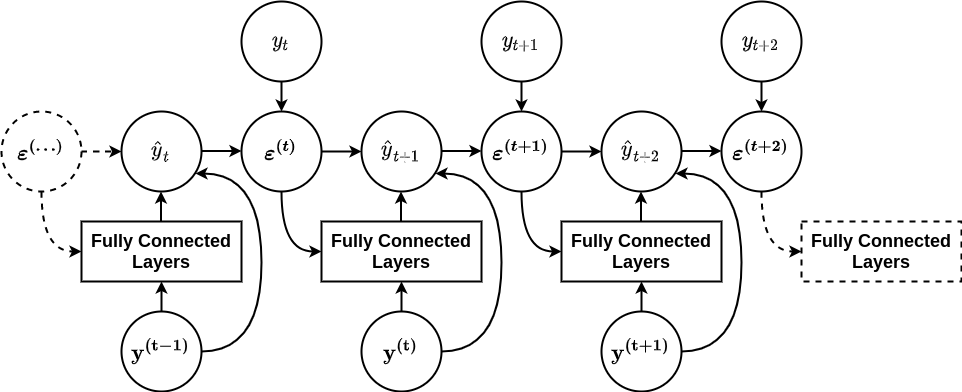

The diagram above was exported from draw.io. Its source (the exported page's mxGraphModel, read from the mxfile embedded in the PNG):
<mxGraphModel dx="782" dy="694" grid="1" gridSize="10" guides="1" tooltips="1" connect="1" arrows="1" fold="1" page="1" pageScale="1" pageWidth="1169" pageHeight="827" background="none" math="1" shadow="0">
  <root>
    <mxCell id="0" />
    <mxCell id="1" parent="0" />
    <mxCell id="srbh_tsi9MreeWHX0Wgp-1" value="&lt;font style=&quot;font-size: 18px&quot;&gt;$$\mathbf{&lt;br&gt;y^{(t-1)}}$$&lt;/font&gt;" style="ellipse;whiteSpace=wrap;html=1;aspect=fixed;strokeWidth=2;" parent="1" vertex="1">
      <mxGeometry x="150" y="460" width="80" height="80" as="geometry" />
    </mxCell>
    <mxCell id="AkdKQtGFoSiCeoUDkA1E-2" style="orthogonalLoop=1;jettySize=auto;html=1;strokeWidth=2;edgeStyle=orthogonalEdgeStyle;sketch=0;endArrow=classic;endFill=1;curved=1;entryX=0.5;entryY=1;entryDx=0;entryDy=0;" parent="1" source="srbh_tsi9MreeWHX0Wgp-1" target="AkdKQtGFoSiCeoUDkA1E-4" edge="1">
      <mxGeometry relative="1" as="geometry">
        <mxPoint x="232.5" y="312.5" as="targetPoint" />
        <mxPoint x="190" y="160" as="sourcePoint" />
        <Array as="points">
          <mxPoint x="190" y="440" />
          <mxPoint x="190" y="440" />
        </Array>
      </mxGeometry>
    </mxCell>
    <mxCell id="AkdKQtGFoSiCeoUDkA1E-4" value="&lt;b style=&quot;font-size: 18px&quot;&gt;Fully Connected&lt;br&gt;Layers&lt;/b&gt;" style="rounded=0;whiteSpace=wrap;html=1;strokeColor=#000000;strokeWidth=2;" parent="1" vertex="1">
      <mxGeometry x="110" y="370" width="160" height="60" as="geometry" />
    </mxCell>
    <mxCell id="GIUySOwUNMZqINCfkz4L-2" value="&lt;font style=&quot;font-size: 18px&quot;&gt;$$\hat y_t$$&lt;/font&gt;" style="ellipse;whiteSpace=wrap;html=1;aspect=fixed;strokeWidth=2;" vertex="1" parent="1">
      <mxGeometry x="150" y="260" width="80" height="80" as="geometry" />
    </mxCell>
    <mxCell id="GIUySOwUNMZqINCfkz4L-3" style="orthogonalLoop=1;jettySize=auto;html=1;strokeWidth=2;edgeStyle=orthogonalEdgeStyle;sketch=0;endArrow=classic;endFill=1;curved=1;entryX=0.5;entryY=1;entryDx=0;entryDy=0;" edge="1" parent="1">
      <mxGeometry relative="1" as="geometry">
        <mxPoint x="189.5" y="340" as="targetPoint" />
        <mxPoint x="189.5" y="370" as="sourcePoint" />
        <Array as="points">
          <mxPoint x="189.5" y="350" />
          <mxPoint x="189.5" y="350" />
        </Array>
      </mxGeometry>
    </mxCell>
    <mxCell id="GIUySOwUNMZqINCfkz4L-4" value="&lt;font style=&quot;font-size: 18px&quot;&gt;$$&lt;br&gt;\boldsymbol{&lt;br&gt;\varepsilon^{(\dots)}&lt;br&gt;}$$&lt;/font&gt;" style="ellipse;whiteSpace=wrap;html=1;aspect=fixed;strokeWidth=2;dashed=1;" vertex="1" parent="1">
      <mxGeometry x="30" y="260" width="80" height="80" as="geometry" />
    </mxCell>
    <mxCell id="GIUySOwUNMZqINCfkz4L-7" style="orthogonalLoop=1;jettySize=auto;html=1;strokeWidth=2;edgeStyle=orthogonalEdgeStyle;sketch=0;endArrow=classic;endFill=1;curved=1;entryX=0;entryY=0.5;entryDx=0;entryDy=0;exitX=1;exitY=0.5;exitDx=0;exitDy=0;dashed=1;" edge="1" parent="1" source="GIUySOwUNMZqINCfkz4L-4" target="GIUySOwUNMZqINCfkz4L-2">
      <mxGeometry relative="1" as="geometry">
        <mxPoint x="110" y="270" as="targetPoint" />
        <mxPoint x="110" y="300" as="sourcePoint" />
        <Array as="points" />
      </mxGeometry>
    </mxCell>
    <mxCell id="GIUySOwUNMZqINCfkz4L-8" style="orthogonalLoop=1;jettySize=auto;html=1;strokeWidth=2;edgeStyle=orthogonalEdgeStyle;sketch=0;endArrow=classic;endFill=1;curved=1;entryX=0;entryY=0.5;entryDx=0;entryDy=0;exitX=0.5;exitY=1;exitDx=0;exitDy=0;dashed=1;" edge="1" parent="1" source="GIUySOwUNMZqINCfkz4L-4" target="AkdKQtGFoSiCeoUDkA1E-4">
      <mxGeometry relative="1" as="geometry">
        <mxPoint x="70" y="399.5" as="targetPoint" />
        <mxPoint x="10" y="399.5" as="sourcePoint" />
        <Array as="points" />
      </mxGeometry>
    </mxCell>
    <mxCell id="GIUySOwUNMZqINCfkz4L-9" style="orthogonalLoop=1;jettySize=auto;html=1;strokeWidth=2;edgeStyle=orthogonalEdgeStyle;sketch=0;endArrow=classic;endFill=1;curved=1;exitX=1;exitY=0.5;exitDx=0;exitDy=0;entryX=0.925;entryY=0.775;entryDx=0;entryDy=0;entryPerimeter=0;" edge="1" parent="1" source="srbh_tsi9MreeWHX0Wgp-1" target="GIUySOwUNMZqINCfkz4L-2">
      <mxGeometry relative="1" as="geometry">
        <mxPoint x="225" y="310" as="targetPoint" />
        <mxPoint x="300" y="500" as="sourcePoint" />
        <Array as="points">
          <mxPoint x="290" y="500" />
          <mxPoint x="290" y="322" />
        </Array>
      </mxGeometry>
    </mxCell>
    <mxCell id="GIUySOwUNMZqINCfkz4L-11" value="&lt;font style=&quot;font-size: 18px&quot;&gt;$$\boldsymbol{&lt;br&gt;\varepsilon^{(t)}}$$&lt;/font&gt;" style="ellipse;whiteSpace=wrap;html=1;aspect=fixed;strokeWidth=2;" vertex="1" parent="1">
      <mxGeometry x="270" y="260" width="80" height="80" as="geometry" />
    </mxCell>
    <mxCell id="GIUySOwUNMZqINCfkz4L-12" style="orthogonalLoop=1;jettySize=auto;html=1;strokeWidth=2;edgeStyle=orthogonalEdgeStyle;sketch=0;endArrow=classic;endFill=1;curved=1;entryX=0;entryY=0.5;entryDx=0;entryDy=0;exitX=1;exitY=0.5;exitDx=0;exitDy=0;" edge="1" parent="1">
      <mxGeometry relative="1" as="geometry">
        <mxPoint x="270" y="299.5" as="targetPoint" />
        <mxPoint x="230" y="299.5" as="sourcePoint" />
        <Array as="points" />
      </mxGeometry>
    </mxCell>
    <mxCell id="GIUySOwUNMZqINCfkz4L-13" value="&lt;font style=&quot;font-size: 18px&quot;&gt;$$\mathbf{&lt;br&gt;y^{(t)}}$$&lt;/font&gt;" style="ellipse;whiteSpace=wrap;html=1;aspect=fixed;strokeWidth=2;" vertex="1" parent="1">
      <mxGeometry x="390" y="460" width="80" height="80" as="geometry" />
    </mxCell>
    <mxCell id="GIUySOwUNMZqINCfkz4L-14" style="orthogonalLoop=1;jettySize=auto;html=1;strokeWidth=2;edgeStyle=orthogonalEdgeStyle;sketch=0;endArrow=classic;endFill=1;curved=1;entryX=0.5;entryY=1;entryDx=0;entryDy=0;" edge="1" parent="1" source="GIUySOwUNMZqINCfkz4L-13" target="GIUySOwUNMZqINCfkz4L-15">
      <mxGeometry relative="1" as="geometry">
        <mxPoint x="472.5" y="312.5" as="targetPoint" />
        <mxPoint x="430" y="160" as="sourcePoint" />
        <Array as="points">
          <mxPoint x="430" y="440" />
          <mxPoint x="430" y="440" />
        </Array>
      </mxGeometry>
    </mxCell>
    <mxCell id="GIUySOwUNMZqINCfkz4L-15" value="&lt;b style=&quot;font-size: 18px&quot;&gt;Fully Connected&lt;br&gt;Layers&lt;/b&gt;" style="rounded=0;whiteSpace=wrap;html=1;strokeColor=#000000;strokeWidth=2;" vertex="1" parent="1">
      <mxGeometry x="350" y="370" width="160" height="60" as="geometry" />
    </mxCell>
    <mxCell id="GIUySOwUNMZqINCfkz4L-16" value="&lt;font style=&quot;font-size: 18px&quot;&gt;$$\hat y_{t+1}$$&lt;/font&gt;" style="ellipse;whiteSpace=wrap;html=1;aspect=fixed;strokeWidth=2;" vertex="1" parent="1">
      <mxGeometry x="390" y="260" width="80" height="80" as="geometry" />
    </mxCell>
    <mxCell id="GIUySOwUNMZqINCfkz4L-17" style="orthogonalLoop=1;jettySize=auto;html=1;strokeWidth=2;edgeStyle=orthogonalEdgeStyle;sketch=0;endArrow=classic;endFill=1;curved=1;entryX=0.5;entryY=1;entryDx=0;entryDy=0;" edge="1" parent="1">
      <mxGeometry relative="1" as="geometry">
        <mxPoint x="429.5" y="340" as="targetPoint" />
        <mxPoint x="429.5" y="370" as="sourcePoint" />
        <Array as="points">
          <mxPoint x="429.5" y="350" />
          <mxPoint x="429.5" y="350" />
        </Array>
      </mxGeometry>
    </mxCell>
    <mxCell id="GIUySOwUNMZqINCfkz4L-19" style="orthogonalLoop=1;jettySize=auto;html=1;strokeWidth=2;edgeStyle=orthogonalEdgeStyle;sketch=0;endArrow=classic;endFill=1;curved=1;entryX=0;entryY=0.5;entryDx=0;entryDy=0;exitX=1;exitY=0.5;exitDx=0;exitDy=0;" edge="1" parent="1" target="GIUySOwUNMZqINCfkz4L-16">
      <mxGeometry relative="1" as="geometry">
        <mxPoint x="350" y="270" as="targetPoint" />
        <mxPoint x="350" y="300" as="sourcePoint" />
        <Array as="points" />
      </mxGeometry>
    </mxCell>
    <mxCell id="GIUySOwUNMZqINCfkz4L-20" style="orthogonalLoop=1;jettySize=auto;html=1;strokeWidth=2;edgeStyle=orthogonalEdgeStyle;sketch=0;endArrow=classic;endFill=1;curved=1;entryX=0;entryY=0.5;entryDx=0;entryDy=0;exitX=0.5;exitY=1;exitDx=0;exitDy=0;" edge="1" parent="1" source="GIUySOwUNMZqINCfkz4L-11" target="GIUySOwUNMZqINCfkz4L-15">
      <mxGeometry relative="1" as="geometry">
        <mxPoint x="420" y="399.5" as="targetPoint" />
        <mxPoint x="420" y="340" as="sourcePoint" />
        <Array as="points" />
      </mxGeometry>
    </mxCell>
    <mxCell id="GIUySOwUNMZqINCfkz4L-21" style="orthogonalLoop=1;jettySize=auto;html=1;strokeWidth=2;edgeStyle=orthogonalEdgeStyle;sketch=0;endArrow=classic;endFill=1;curved=1;exitX=1;exitY=0.5;exitDx=0;exitDy=0;entryX=0.925;entryY=0.775;entryDx=0;entryDy=0;entryPerimeter=0;" edge="1" parent="1" source="GIUySOwUNMZqINCfkz4L-13" target="GIUySOwUNMZqINCfkz4L-16">
      <mxGeometry relative="1" as="geometry">
        <mxPoint x="465" y="310" as="targetPoint" />
        <mxPoint x="540" y="500" as="sourcePoint" />
        <Array as="points">
          <mxPoint x="530" y="500" />
          <mxPoint x="530" y="322" />
        </Array>
      </mxGeometry>
    </mxCell>
    <mxCell id="GIUySOwUNMZqINCfkz4L-22" value="&lt;font style=&quot;font-size: 18px&quot;&gt;$$\boldsymbol{&lt;br&gt;\varepsilon^{(t+1)}}$$&lt;/font&gt;" style="ellipse;whiteSpace=wrap;html=1;aspect=fixed;strokeWidth=2;" vertex="1" parent="1">
      <mxGeometry x="510" y="260" width="80" height="80" as="geometry" />
    </mxCell>
    <mxCell id="GIUySOwUNMZqINCfkz4L-23" style="orthogonalLoop=1;jettySize=auto;html=1;strokeWidth=2;edgeStyle=orthogonalEdgeStyle;sketch=0;endArrow=classic;endFill=1;curved=1;entryX=0;entryY=0.5;entryDx=0;entryDy=0;exitX=1;exitY=0.5;exitDx=0;exitDy=0;" edge="1" parent="1">
      <mxGeometry relative="1" as="geometry">
        <mxPoint x="510" y="299.5" as="targetPoint" />
        <mxPoint x="470" y="299.5" as="sourcePoint" />
        <Array as="points" />
      </mxGeometry>
    </mxCell>
    <mxCell id="GIUySOwUNMZqINCfkz4L-24" value="&lt;font style=&quot;font-size: 18px&quot;&gt;$$\mathbf{&lt;br&gt;y^{(t+1)}}$$&lt;/font&gt;" style="ellipse;whiteSpace=wrap;html=1;aspect=fixed;strokeWidth=2;" vertex="1" parent="1">
      <mxGeometry x="630" y="460" width="80" height="80" as="geometry" />
    </mxCell>
    <mxCell id="GIUySOwUNMZqINCfkz4L-25" style="orthogonalLoop=1;jettySize=auto;html=1;strokeWidth=2;edgeStyle=orthogonalEdgeStyle;sketch=0;endArrow=classic;endFill=1;curved=1;entryX=0.5;entryY=1;entryDx=0;entryDy=0;" edge="1" parent="1" source="GIUySOwUNMZqINCfkz4L-24" target="GIUySOwUNMZqINCfkz4L-26">
      <mxGeometry relative="1" as="geometry">
        <mxPoint x="712.5" y="312.5" as="targetPoint" />
        <mxPoint x="670" y="160" as="sourcePoint" />
        <Array as="points">
          <mxPoint x="670" y="440" />
          <mxPoint x="670" y="440" />
        </Array>
      </mxGeometry>
    </mxCell>
    <mxCell id="GIUySOwUNMZqINCfkz4L-26" value="&lt;b style=&quot;font-size: 18px&quot;&gt;Fully Connected&lt;br&gt;Layers&lt;/b&gt;" style="rounded=0;whiteSpace=wrap;html=1;strokeColor=#000000;strokeWidth=2;" vertex="1" parent="1">
      <mxGeometry x="590" y="370" width="160" height="60" as="geometry" />
    </mxCell>
    <mxCell id="GIUySOwUNMZqINCfkz4L-27" value="&lt;font style=&quot;font-size: 18px&quot;&gt;$$\hat y_{t+2}$$&lt;/font&gt;" style="ellipse;whiteSpace=wrap;html=1;aspect=fixed;strokeWidth=2;" vertex="1" parent="1">
      <mxGeometry x="630" y="260" width="80" height="80" as="geometry" />
    </mxCell>
    <mxCell id="GIUySOwUNMZqINCfkz4L-28" style="orthogonalLoop=1;jettySize=auto;html=1;strokeWidth=2;edgeStyle=orthogonalEdgeStyle;sketch=0;endArrow=classic;endFill=1;curved=1;entryX=0.5;entryY=1;entryDx=0;entryDy=0;" edge="1" parent="1">
      <mxGeometry relative="1" as="geometry">
        <mxPoint x="669.5" y="340" as="targetPoint" />
        <mxPoint x="669.5" y="370" as="sourcePoint" />
        <Array as="points">
          <mxPoint x="669.5" y="350" />
          <mxPoint x="669.5" y="350" />
        </Array>
      </mxGeometry>
    </mxCell>
    <mxCell id="GIUySOwUNMZqINCfkz4L-30" style="orthogonalLoop=1;jettySize=auto;html=1;strokeWidth=2;edgeStyle=orthogonalEdgeStyle;sketch=0;endArrow=classic;endFill=1;curved=1;entryX=0;entryY=0.5;entryDx=0;entryDy=0;exitX=1;exitY=0.5;exitDx=0;exitDy=0;" edge="1" parent="1" target="GIUySOwUNMZqINCfkz4L-27">
      <mxGeometry relative="1" as="geometry">
        <mxPoint x="590" y="270" as="targetPoint" />
        <mxPoint x="590" y="300" as="sourcePoint" />
        <Array as="points" />
      </mxGeometry>
    </mxCell>
    <mxCell id="GIUySOwUNMZqINCfkz4L-31" style="orthogonalLoop=1;jettySize=auto;html=1;strokeWidth=2;edgeStyle=orthogonalEdgeStyle;sketch=0;endArrow=classic;endFill=1;curved=1;entryX=0;entryY=0.5;entryDx=0;entryDy=0;exitX=0.5;exitY=1;exitDx=0;exitDy=0;" edge="1" parent="1" source="GIUySOwUNMZqINCfkz4L-22" target="GIUySOwUNMZqINCfkz4L-26">
      <mxGeometry relative="1" as="geometry">
        <mxPoint x="550" y="399.5" as="targetPoint" />
        <mxPoint x="550" y="340" as="sourcePoint" />
        <Array as="points">
          <mxPoint x="550" y="400" />
        </Array>
      </mxGeometry>
    </mxCell>
    <mxCell id="GIUySOwUNMZqINCfkz4L-32" style="orthogonalLoop=1;jettySize=auto;html=1;strokeWidth=2;edgeStyle=orthogonalEdgeStyle;sketch=0;endArrow=classic;endFill=1;curved=1;exitX=1;exitY=0.5;exitDx=0;exitDy=0;entryX=0.925;entryY=0.775;entryDx=0;entryDy=0;entryPerimeter=0;" edge="1" parent="1" source="GIUySOwUNMZqINCfkz4L-24" target="GIUySOwUNMZqINCfkz4L-27">
      <mxGeometry relative="1" as="geometry">
        <mxPoint x="705" y="310" as="targetPoint" />
        <mxPoint x="780" y="500" as="sourcePoint" />
        <Array as="points">
          <mxPoint x="770" y="500" />
          <mxPoint x="770" y="322" />
        </Array>
      </mxGeometry>
    </mxCell>
    <mxCell id="GIUySOwUNMZqINCfkz4L-33" value="&lt;font style=&quot;font-size: 18px&quot;&gt;$$\boldsymbol{&lt;br&gt;\varepsilon^{(t+2)}}$$&lt;/font&gt;" style="ellipse;whiteSpace=wrap;html=1;aspect=fixed;strokeWidth=2;" vertex="1" parent="1">
      <mxGeometry x="750" y="260" width="80" height="80" as="geometry" />
    </mxCell>
    <mxCell id="GIUySOwUNMZqINCfkz4L-34" style="orthogonalLoop=1;jettySize=auto;html=1;strokeWidth=2;edgeStyle=orthogonalEdgeStyle;sketch=0;endArrow=classic;endFill=1;curved=1;entryX=0;entryY=0.5;entryDx=0;entryDy=0;exitX=1;exitY=0.5;exitDx=0;exitDy=0;" edge="1" parent="1">
      <mxGeometry relative="1" as="geometry">
        <mxPoint x="750" y="299.5" as="targetPoint" />
        <mxPoint x="710" y="299.5" as="sourcePoint" />
        <Array as="points" />
      </mxGeometry>
    </mxCell>
    <mxCell id="GIUySOwUNMZqINCfkz4L-35" value="&lt;b style=&quot;font-size: 18px&quot;&gt;Fully Connected&lt;br&gt;Layers&lt;/b&gt;" style="rounded=0;whiteSpace=wrap;html=1;strokeColor=#000000;strokeWidth=2;dashed=1;" vertex="1" parent="1">
      <mxGeometry x="830" y="370" width="160" height="60" as="geometry" />
    </mxCell>
    <mxCell id="GIUySOwUNMZqINCfkz4L-37" style="orthogonalLoop=1;jettySize=auto;html=1;strokeWidth=2;edgeStyle=orthogonalEdgeStyle;sketch=0;endArrow=classic;endFill=1;curved=1;entryX=0;entryY=0.5;entryDx=0;entryDy=0;exitX=0.5;exitY=1;exitDx=0;exitDy=0;dashed=1;" edge="1" parent="1" target="GIUySOwUNMZqINCfkz4L-35" source="GIUySOwUNMZqINCfkz4L-33">
      <mxGeometry relative="1" as="geometry">
        <mxPoint x="790" y="399.5" as="targetPoint" />
        <mxPoint x="790" y="340" as="sourcePoint" />
        <Array as="points">
          <mxPoint x="790" y="400" />
        </Array>
      </mxGeometry>
    </mxCell>
    <mxCell id="GIUySOwUNMZqINCfkz4L-38" value="&lt;font style=&quot;font-size: 18px&quot;&gt;$$y_{t+1}$$&lt;/font&gt;" style="ellipse;whiteSpace=wrap;html=1;aspect=fixed;strokeWidth=2;" vertex="1" parent="1">
      <mxGeometry x="510" y="150" width="80" height="80" as="geometry" />
    </mxCell>
    <mxCell id="GIUySOwUNMZqINCfkz4L-39" style="orthogonalLoop=1;jettySize=auto;html=1;strokeWidth=2;edgeStyle=orthogonalEdgeStyle;sketch=0;endArrow=classic;endFill=1;curved=1;entryX=0.5;entryY=0;entryDx=0;entryDy=0;exitX=0.5;exitY=1;exitDx=0;exitDy=0;" edge="1" parent="1" source="GIUySOwUNMZqINCfkz4L-38" target="GIUySOwUNMZqINCfkz4L-22">
      <mxGeometry relative="1" as="geometry">
        <mxPoint x="549.5" y="230" as="targetPoint" />
        <mxPoint x="550" y="230" as="sourcePoint" />
        <Array as="points" />
      </mxGeometry>
    </mxCell>
    <mxCell id="GIUySOwUNMZqINCfkz4L-40" value="&lt;font style=&quot;font-size: 18px&quot;&gt;$$y_{t}$$&lt;/font&gt;" style="ellipse;whiteSpace=wrap;html=1;aspect=fixed;strokeWidth=2;" vertex="1" parent="1">
      <mxGeometry x="270" y="150" width="80" height="80" as="geometry" />
    </mxCell>
    <mxCell id="GIUySOwUNMZqINCfkz4L-41" style="orthogonalLoop=1;jettySize=auto;html=1;strokeWidth=2;edgeStyle=orthogonalEdgeStyle;sketch=0;endArrow=classic;endFill=1;curved=1;entryX=0.5;entryY=0;entryDx=0;entryDy=0;exitX=0.5;exitY=1;exitDx=0;exitDy=0;" edge="1" parent="1" source="GIUySOwUNMZqINCfkz4L-40">
      <mxGeometry relative="1" as="geometry">
        <mxPoint x="310" y="260" as="targetPoint" />
        <mxPoint x="310" y="230" as="sourcePoint" />
        <Array as="points" />
      </mxGeometry>
    </mxCell>
    <mxCell id="GIUySOwUNMZqINCfkz4L-42" value="&lt;font style=&quot;font-size: 18px&quot;&gt;$$y_{t+2}$$&lt;/font&gt;" style="ellipse;whiteSpace=wrap;html=1;aspect=fixed;strokeWidth=2;" vertex="1" parent="1">
      <mxGeometry x="750" y="150" width="80" height="80" as="geometry" />
    </mxCell>
    <mxCell id="GIUySOwUNMZqINCfkz4L-43" style="orthogonalLoop=1;jettySize=auto;html=1;strokeWidth=2;edgeStyle=orthogonalEdgeStyle;sketch=0;endArrow=classic;endFill=1;curved=1;entryX=0.5;entryY=0;entryDx=0;entryDy=0;exitX=0.5;exitY=1;exitDx=0;exitDy=0;" edge="1" parent="1" source="GIUySOwUNMZqINCfkz4L-42">
      <mxGeometry relative="1" as="geometry">
        <mxPoint x="790" y="260" as="targetPoint" />
        <mxPoint x="790" y="230" as="sourcePoint" />
        <Array as="points" />
      </mxGeometry>
    </mxCell>
  </root>
</mxGraphModel>